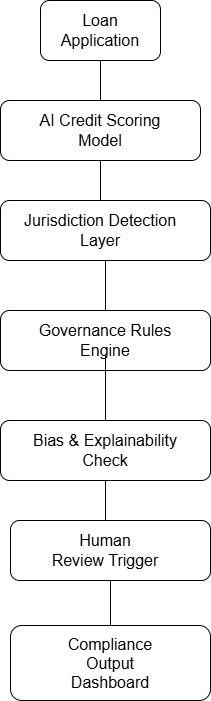

The diagram above was exported from draw.io. Its source (the exported page's mxGraphModel, read from the mxfile embedded in the PNG):
<mxGraphModel dx="640" dy="839" grid="1" gridSize="10" guides="1" tooltips="1" connect="1" arrows="1" fold="1" page="1" pageScale="1" pageWidth="827" pageHeight="1169" math="0" shadow="0">
  <root>
    <mxCell id="0" />
    <mxCell id="1" parent="0" />
    <mxCell id="4QJj45xi3_5Nx6Xz1URL-6" edge="1" parent="1" source="4QJj45xi3_5Nx6Xz1URL-1" style="edgeStyle=none;curved=1;rounded=0;orthogonalLoop=1;jettySize=auto;html=1;fontSize=12;startSize=8;endSize=8;" target="4QJj45xi3_5Nx6Xz1URL-4" value="">
      <mxGeometry relative="1" as="geometry" />
    </mxCell>
    <mxCell id="4QJj45xi3_5Nx6Xz1URL-1" parent="1" style="rounded=1;whiteSpace=wrap;html=1;" value="" vertex="1">
      <mxGeometry height="60" width="120" x="270" y="20" as="geometry" />
    </mxCell>
    <mxCell id="4QJj45xi3_5Nx6Xz1URL-2" parent="1" style="text;html=1;whiteSpace=wrap;strokeColor=none;fillColor=none;align=center;verticalAlign=middle;rounded=0;fontSize=16;" value="Loan Application" vertex="1">
      <mxGeometry height="30" width="60" x="300" y="35" as="geometry" />
    </mxCell>
    <mxCell id="4QJj45xi3_5Nx6Xz1URL-11" edge="1" parent="1" source="4QJj45xi3_5Nx6Xz1URL-3" style="edgeStyle=none;curved=1;rounded=0;orthogonalLoop=1;jettySize=auto;html=1;fontSize=12;startSize=8;endSize=8;" target="4QJj45xi3_5Nx6Xz1URL-9" value="">
      <mxGeometry relative="1" as="geometry" />
    </mxCell>
    <mxCell id="4QJj45xi3_5Nx6Xz1URL-3" parent="1" style="rounded=1;whiteSpace=wrap;html=1;" value="" vertex="1">
      <mxGeometry height="60" width="200" x="230" y="120" as="geometry" />
    </mxCell>
    <mxCell id="4QJj45xi3_5Nx6Xz1URL-4" parent="1" style="text;html=1;whiteSpace=wrap;strokeColor=none;fillColor=none;align=center;verticalAlign=middle;rounded=0;fontSize=16;" value="AI Credit Scoring Model" vertex="1">
      <mxGeometry height="30" width="160" x="250" y="135" as="geometry" />
    </mxCell>
    <mxCell id="4QJj45xi3_5Nx6Xz1URL-7" parent="1" style="text;html=1;whiteSpace=wrap;strokeColor=none;fillColor=none;align=center;verticalAlign=middle;rounded=0;" value="Text" vertex="1">
      <mxGeometry height="30" width="60" x="305" y="235" as="geometry" />
    </mxCell>
    <mxCell id="4QJj45xi3_5Nx6Xz1URL-14" edge="1" parent="1" source="4QJj45xi3_5Nx6Xz1URL-8" style="edgeStyle=none;curved=1;rounded=0;orthogonalLoop=1;jettySize=auto;html=1;fontSize=12;startSize=8;endSize=8;" target="4QJj45xi3_5Nx6Xz1URL-13" value="">
      <mxGeometry relative="1" as="geometry" />
    </mxCell>
    <mxCell id="4QJj45xi3_5Nx6Xz1URL-8" parent="1" style="rounded=1;whiteSpace=wrap;html=1;" value="" vertex="1">
      <mxGeometry height="60" width="210" x="230" y="220" as="geometry" />
    </mxCell>
    <mxCell id="4QJj45xi3_5Nx6Xz1URL-9" parent="1" style="text;html=1;whiteSpace=wrap;strokeColor=none;fillColor=none;align=center;verticalAlign=middle;rounded=0;fontSize=16;" value="Jurisdiction Detection Layer" vertex="1">
      <mxGeometry height="30" width="160" x="250" y="235" as="geometry" />
    </mxCell>
    <mxCell id="4QJj45xi3_5Nx6Xz1URL-12" parent="1" style="rounded=1;whiteSpace=wrap;html=1;" value="" vertex="1">
      <mxGeometry height="60" width="210" x="230" y="330" as="geometry" />
    </mxCell>
    <mxCell id="4QJj45xi3_5Nx6Xz1URL-17" edge="1" parent="1" source="4QJj45xi3_5Nx6Xz1URL-13" style="edgeStyle=none;curved=1;rounded=0;orthogonalLoop=1;jettySize=auto;html=1;fontSize=12;startSize=8;endSize=8;" target="4QJj45xi3_5Nx6Xz1URL-16" value="">
      <mxGeometry relative="1" as="geometry" />
    </mxCell>
    <mxCell id="4QJj45xi3_5Nx6Xz1URL-13" parent="1" style="text;html=1;whiteSpace=wrap;strokeColor=none;fillColor=none;align=center;verticalAlign=middle;rounded=0;fontSize=16;" value="Governance Rules Engine" vertex="1">
      <mxGeometry height="30" width="150" x="260" y="345" as="geometry" />
    </mxCell>
    <mxCell id="4QJj45xi3_5Nx6Xz1URL-22" edge="1" parent="1" source="4QJj45xi3_5Nx6Xz1URL-15" style="edgeStyle=none;curved=1;rounded=0;orthogonalLoop=1;jettySize=auto;html=1;fontSize=12;startSize=8;endSize=8;" target="4QJj45xi3_5Nx6Xz1URL-19" value="">
      <mxGeometry relative="1" as="geometry" />
    </mxCell>
    <mxCell id="4QJj45xi3_5Nx6Xz1URL-15" parent="1" style="rounded=1;whiteSpace=wrap;html=1;" value="" vertex="1">
      <mxGeometry height="60" width="210" x="230" y="440" as="geometry" />
    </mxCell>
    <mxCell id="4QJj45xi3_5Nx6Xz1URL-16" parent="1" style="text;html=1;whiteSpace=wrap;strokeColor=none;fillColor=none;align=center;verticalAlign=middle;rounded=0;fontSize=16;" value="Bias &amp;amp; Explainability Check" vertex="1">
      <mxGeometry height="30" width="150" x="260" y="455" as="geometry" />
    </mxCell>
    <mxCell id="4QJj45xi3_5Nx6Xz1URL-27" edge="1" parent="1" source="4QJj45xi3_5Nx6Xz1URL-18" style="edgeStyle=none;curved=1;rounded=0;orthogonalLoop=1;jettySize=auto;html=1;fontSize=12;startSize=8;endSize=8;" target="4QJj45xi3_5Nx6Xz1URL-25" value="">
      <mxGeometry relative="1" as="geometry" />
    </mxCell>
    <mxCell id="4QJj45xi3_5Nx6Xz1URL-18" parent="1" style="rounded=1;whiteSpace=wrap;html=1;" value="" vertex="1">
      <mxGeometry height="60" width="200" x="240" y="540" as="geometry" />
    </mxCell>
    <mxCell id="4QJj45xi3_5Nx6Xz1URL-19" parent="1" style="text;html=1;whiteSpace=wrap;strokeColor=none;fillColor=none;align=center;verticalAlign=middle;rounded=0;fontSize=16;" value="Human Review Trigger" vertex="1">
      <mxGeometry height="30" width="110" x="280" y="555" as="geometry" />
    </mxCell>
    <mxCell id="4QJj45xi3_5Nx6Xz1URL-23" parent="1" style="text;html=1;whiteSpace=wrap;strokeColor=none;fillColor=none;align=center;verticalAlign=middle;rounded=0;fontSize=16;" value="Text" vertex="1">
      <mxGeometry height="30" width="60" x="305" y="675" as="geometry" />
    </mxCell>
    <mxCell id="4QJj45xi3_5Nx6Xz1URL-24" parent="1" style="rounded=1;whiteSpace=wrap;html=1;" value="" vertex="1">
      <mxGeometry height="75" width="200" x="240" y="645" as="geometry" />
    </mxCell>
    <mxCell id="4QJj45xi3_5Nx6Xz1URL-25" parent="1" style="text;html=1;whiteSpace=wrap;strokeColor=none;fillColor=none;align=center;verticalAlign=middle;rounded=0;fontSize=16;" value="Compliance Output Dashboard" vertex="1">
      <mxGeometry height="40" width="130" x="275" y="662.5" as="geometry" />
    </mxCell>
  </root>
</mxGraphModel>